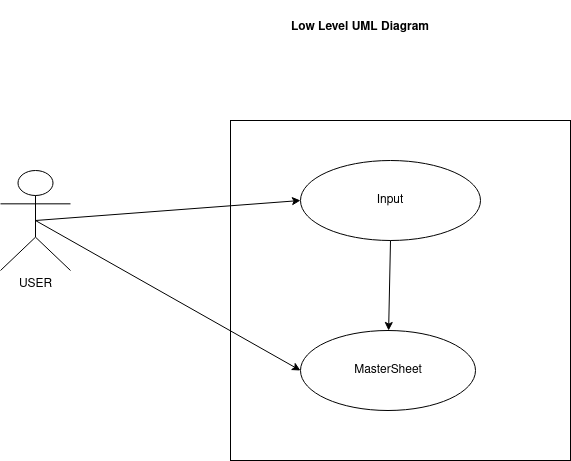

The diagram above was exported from draw.io. Its source (the exported page's mxGraphModel, read from the mxfile embedded in the PNG):
<mxGraphModel dx="1030" dy="624" grid="1" gridSize="10" guides="1" tooltips="1" connect="1" arrows="1" fold="1" page="1" pageScale="1" pageWidth="850" pageHeight="1100" math="0" shadow="0">
  <root>
    <mxCell id="0" />
    <mxCell id="1" parent="0" />
    <mxCell id="a5FsJdWfQ4fpXmHhDdEA-10" value="Low Level UML Diagram" style="text;align=center;fontStyle=1;verticalAlign=middle;spacingLeft=3;spacingRight=3;strokeColor=none;rotatable=0;points=[[0,0.5],[1,0.5]];portConstraint=eastwest;" vertex="1" parent="1">
      <mxGeometry x="280" y="30" width="300" height="50" as="geometry" />
    </mxCell>
    <mxCell id="a5FsJdWfQ4fpXmHhDdEA-35" value="USER" style="shape=umlActor;verticalLabelPosition=bottom;verticalAlign=top;html=1;outlineConnect=0;" vertex="1" parent="1">
      <mxGeometry x="70" y="200" width="70" height="100" as="geometry" />
    </mxCell>
    <mxCell id="a5FsJdWfQ4fpXmHhDdEA-37" value="" style="whiteSpace=wrap;html=1;aspect=fixed;" vertex="1" parent="1">
      <mxGeometry x="300" y="150" width="340" height="340" as="geometry" />
    </mxCell>
    <mxCell id="a5FsJdWfQ4fpXmHhDdEA-38" value="" style="ellipse;whiteSpace=wrap;html=1;" vertex="1" parent="1">
      <mxGeometry x="370" y="190" width="180" height="80" as="geometry" />
    </mxCell>
    <mxCell id="a5FsJdWfQ4fpXmHhDdEA-39" value="" style="ellipse;whiteSpace=wrap;html=1;" vertex="1" parent="1">
      <mxGeometry x="370" y="360" width="175" height="80" as="geometry" />
    </mxCell>
    <mxCell id="a5FsJdWfQ4fpXmHhDdEA-42" value="" style="endArrow=classic;html=1;exitX=0.5;exitY=0.5;exitDx=0;exitDy=0;exitPerimeter=0;entryX=0;entryY=0.5;entryDx=0;entryDy=0;" edge="1" parent="1" source="a5FsJdWfQ4fpXmHhDdEA-35" target="a5FsJdWfQ4fpXmHhDdEA-38">
      <mxGeometry width="50" height="50" relative="1" as="geometry">
        <mxPoint x="400" y="360" as="sourcePoint" />
        <mxPoint x="450" y="310" as="targetPoint" />
      </mxGeometry>
    </mxCell>
    <mxCell id="a5FsJdWfQ4fpXmHhDdEA-43" value="" style="endArrow=classic;html=1;exitX=0.5;exitY=0.5;exitDx=0;exitDy=0;exitPerimeter=0;entryX=0;entryY=0.5;entryDx=0;entryDy=0;" edge="1" parent="1" source="a5FsJdWfQ4fpXmHhDdEA-35" target="a5FsJdWfQ4fpXmHhDdEA-39">
      <mxGeometry width="50" height="50" relative="1" as="geometry">
        <mxPoint x="400" y="360" as="sourcePoint" />
        <mxPoint x="450" y="310" as="targetPoint" />
      </mxGeometry>
    </mxCell>
    <mxCell id="a5FsJdWfQ4fpXmHhDdEA-44" value="&lt;div&gt;Input&lt;br&gt;&lt;/div&gt;" style="text;html=1;strokeColor=none;fillColor=none;align=center;verticalAlign=middle;whiteSpace=wrap;rounded=0;" vertex="1" parent="1">
      <mxGeometry x="440" y="220" width="40" height="20" as="geometry" />
    </mxCell>
    <mxCell id="a5FsJdWfQ4fpXmHhDdEA-45" value="" style="endArrow=classic;html=1;exitX=0.5;exitY=1;exitDx=0;exitDy=0;" edge="1" parent="1" source="a5FsJdWfQ4fpXmHhDdEA-38" target="a5FsJdWfQ4fpXmHhDdEA-39">
      <mxGeometry width="50" height="50" relative="1" as="geometry">
        <mxPoint x="440" y="350" as="sourcePoint" />
        <mxPoint x="490" y="300" as="targetPoint" />
      </mxGeometry>
    </mxCell>
    <mxCell id="a5FsJdWfQ4fpXmHhDdEA-46" value="&lt;div&gt;MasterSheet&lt;/div&gt;" style="text;html=1;strokeColor=none;fillColor=none;align=center;verticalAlign=middle;whiteSpace=wrap;rounded=0;" vertex="1" parent="1">
      <mxGeometry x="438" y="390" width="40" height="20" as="geometry" />
    </mxCell>
  </root>
</mxGraphModel>